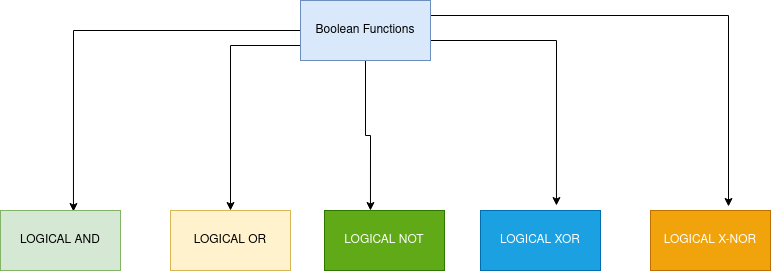

The diagram above was exported from draw.io. Its source (the exported page's mxGraphModel, read from the mxfile embedded in the PNG):
<mxGraphModel dx="1350" dy="804" grid="1" gridSize="11" guides="1" tooltips="1" connect="1" arrows="1" fold="1" page="1" pageScale="1" pageWidth="827" pageHeight="1169" math="0" shadow="0">
  <root>
    <mxCell id="WIyWlLk6GJQsqaUBKTNV-0" />
    <mxCell id="WIyWlLk6GJQsqaUBKTNV-1" parent="WIyWlLk6GJQsqaUBKTNV-0" />
    <mxCell id="J58ldyTdeDaTPqbnykwk-6" style="edgeStyle=orthogonalEdgeStyle;rounded=0;orthogonalLoop=1;jettySize=auto;html=1;exitX=0;exitY=0.5;exitDx=0;exitDy=0;entryX=0.608;entryY=0.017;entryDx=0;entryDy=0;entryPerimeter=0;" edge="1" parent="WIyWlLk6GJQsqaUBKTNV-1" source="J58ldyTdeDaTPqbnykwk-0" target="J58ldyTdeDaTPqbnykwk-1">
      <mxGeometry relative="1" as="geometry" />
    </mxCell>
    <mxCell id="J58ldyTdeDaTPqbnykwk-7" style="edgeStyle=orthogonalEdgeStyle;rounded=0;orthogonalLoop=1;jettySize=auto;html=1;entryX=0.383;entryY=0;entryDx=0;entryDy=0;entryPerimeter=0;" edge="1" parent="WIyWlLk6GJQsqaUBKTNV-1" source="J58ldyTdeDaTPqbnykwk-0" target="J58ldyTdeDaTPqbnykwk-3">
      <mxGeometry relative="1" as="geometry" />
    </mxCell>
    <mxCell id="J58ldyTdeDaTPqbnykwk-8" style="edgeStyle=orthogonalEdgeStyle;rounded=0;orthogonalLoop=1;jettySize=auto;html=1;exitX=1;exitY=0.5;exitDx=0;exitDy=0;entryX=0.633;entryY=-0.083;entryDx=0;entryDy=0;entryPerimeter=0;" edge="1" parent="WIyWlLk6GJQsqaUBKTNV-1" source="J58ldyTdeDaTPqbnykwk-0" target="J58ldyTdeDaTPqbnykwk-5">
      <mxGeometry relative="1" as="geometry">
        <Array as="points">
          <mxPoint x="460" y="50" />
          <mxPoint x="586" y="50" />
        </Array>
      </mxGeometry>
    </mxCell>
    <mxCell id="J58ldyTdeDaTPqbnykwk-9" style="edgeStyle=orthogonalEdgeStyle;rounded=0;orthogonalLoop=1;jettySize=auto;html=1;exitX=0;exitY=0.75;exitDx=0;exitDy=0;entryX=0.5;entryY=0;entryDx=0;entryDy=0;" edge="1" parent="WIyWlLk6GJQsqaUBKTNV-1" source="J58ldyTdeDaTPqbnykwk-0" target="J58ldyTdeDaTPqbnykwk-2">
      <mxGeometry relative="1" as="geometry" />
    </mxCell>
    <mxCell id="J58ldyTdeDaTPqbnykwk-10" style="edgeStyle=orthogonalEdgeStyle;rounded=0;orthogonalLoop=1;jettySize=auto;html=1;exitX=1;exitY=0.25;exitDx=0;exitDy=0;entryX=0.65;entryY=-0.067;entryDx=0;entryDy=0;entryPerimeter=0;" edge="1" parent="WIyWlLk6GJQsqaUBKTNV-1" source="J58ldyTdeDaTPqbnykwk-0" target="J58ldyTdeDaTPqbnykwk-4">
      <mxGeometry relative="1" as="geometry" />
    </mxCell>
    <mxCell id="J58ldyTdeDaTPqbnykwk-0" value="Boolean Functions " style="rounded=0;whiteSpace=wrap;html=1;fillColor=#dae8fc;strokeColor=#6c8ebf;" vertex="1" parent="WIyWlLk6GJQsqaUBKTNV-1">
      <mxGeometry x="330" y="10" width="130" height="60" as="geometry" />
    </mxCell>
    <mxCell id="J58ldyTdeDaTPqbnykwk-1" value="LOGICAL AND" style="rounded=0;whiteSpace=wrap;html=1;fillColor=#d5e8d4;strokeColor=#82b366;" vertex="1" parent="WIyWlLk6GJQsqaUBKTNV-1">
      <mxGeometry x="30" y="220" width="120" height="60" as="geometry" />
    </mxCell>
    <mxCell id="J58ldyTdeDaTPqbnykwk-2" value="LOGICAL OR" style="rounded=0;whiteSpace=wrap;html=1;fillColor=#fff2cc;strokeColor=#d6b656;" vertex="1" parent="WIyWlLk6GJQsqaUBKTNV-1">
      <mxGeometry x="200" y="220" width="120" height="60" as="geometry" />
    </mxCell>
    <mxCell id="J58ldyTdeDaTPqbnykwk-3" value="LOGICAL NOT" style="rounded=0;whiteSpace=wrap;html=1;fillColor=#60a917;strokeColor=#2D7600;fontColor=#ffffff;" vertex="1" parent="WIyWlLk6GJQsqaUBKTNV-1">
      <mxGeometry x="354" y="220" width="120" height="60" as="geometry" />
    </mxCell>
    <mxCell id="J58ldyTdeDaTPqbnykwk-4" value="LOGICAL X-NOR" style="rounded=0;whiteSpace=wrap;html=1;fillColor=#f0a30a;strokeColor=#BD7000;fontColor=#ffffff;" vertex="1" parent="WIyWlLk6GJQsqaUBKTNV-1">
      <mxGeometry x="680" y="220" width="120" height="60" as="geometry" />
    </mxCell>
    <mxCell id="J58ldyTdeDaTPqbnykwk-5" value="LOGICAL XOR" style="rounded=0;whiteSpace=wrap;html=1;fillColor=#1ba1e2;strokeColor=#006EAF;fontColor=#ffffff;" vertex="1" parent="WIyWlLk6GJQsqaUBKTNV-1">
      <mxGeometry x="510" y="220" width="120" height="60" as="geometry" />
    </mxCell>
  </root>
</mxGraphModel>